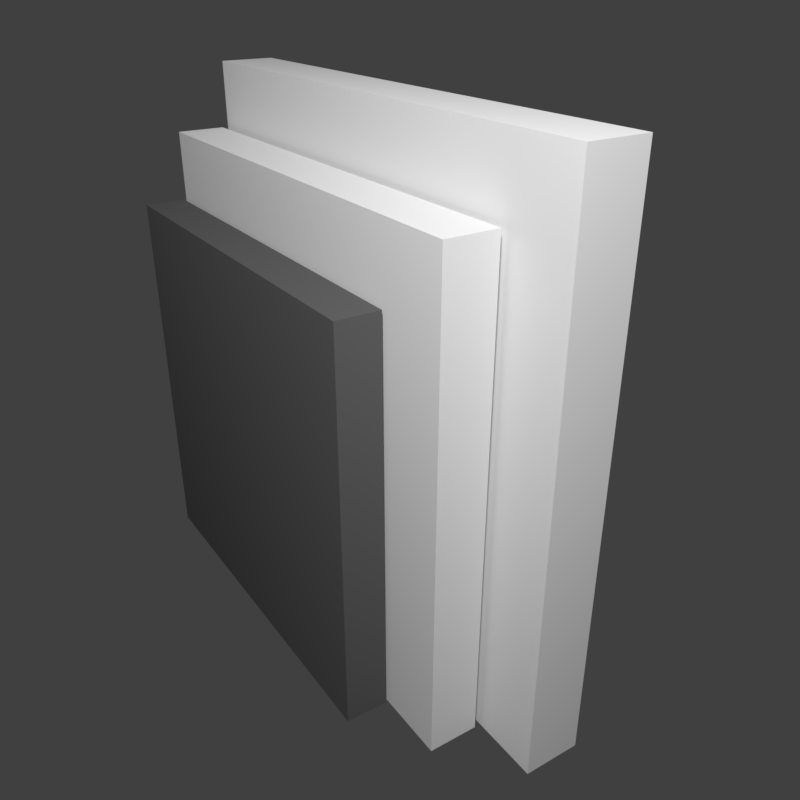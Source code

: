# Source: Icon_MultiSizeBrush.blend  (saved by Blender 2.79.0; exported with 4.5.12 LTS)
import bpy
from mathutils import Matrix  # noqa: F401  (used for matrix-valued properties, if any)

bpy.ops.wm.read_factory_settings(use_empty=True)
scene = bpy.context.scene
scene.name = 'Scene'

# ---- collections
col_collection_1 = bpy.data.collections.new('Collection 1'); scene.collection.children.link(col_collection_1)

# ---- materials (node trees are filled in below, after node groups)
mat_material = bpy.data.materials.new('Material')
mat_material.alpha_threshold = 0.0
mat_material.roughness = 0.5
mat_material_001 = bpy.data.materials.new('Material.001')
mat_material_001.alpha_threshold = 0.0
mat_material_001.diffuse_color = (0.1107, 0.1107, 0.1107, 1.0)
mat_material_001.roughness = 0.5

# ---- material node trees

# ---- world
world_world = bpy.data.worlds.new('World'); scene.world = world_world
world_world.color = (0.05088, 0.05088, 0.05088)
world_world.use_sun_shadow = False
world_world.sun_shadow_jitter_overblur = 0.0
world_world.cycles.sampling_method = 'MANUAL'

# ---- cameras
cam_camera = bpy.data.cameras.new('Camera')
cam_camera.clip_end = 100.0
cam_camera.lens = 35.0
cam_camera.sensor_width = 32.0
cam_camera.sensor_height = 18.0
cam_camera.display_size = 2.0
cam_camera.dof.focus_distance = 0.0

# ---- lights
light_point = bpy.data.lights.new('Point', 'POINT')
light_point.transmission_factor = 0.0
light_point.energy = 100.0
light_point.shadow_buffer_clip_start = 0.5
light_point.shadow_soft_size = 0.1
light_point.shadow_maximum_resolution = 0.006
light_point.use_absolute_resolution = True

# ---- meshes
me_cube_002 = bpy.data.meshes.new('Cube.002')
me_cube_002.from_pydata([(-0.0556, -1.0, -0.03163), (-0.0556, -1.0, 1.968), (-0.0556, 1.0, -0.03163), (-0.0556, 1.0, 1.968), (1.944, -1.0, -0.03163), (1.944, -1.0, 1.968), (1.944, 1.0, -0.03163), (1.944, 1.0, 1.968)], [], [(0, 1, 3, 2), (2, 3, 7, 6), (6, 7, 5, 4), (4, 5, 1, 0), (2, 6, 4, 0), (7, 3, 1, 5)])
me_cube_002.materials.append(mat_material)
me_cube_002.use_remesh_preserve_volume = False
me_cube_002.use_remesh_preserve_attributes = False
me_cube_002.use_mirror_vertex_groups = False
me_cube_002.update()
me_cube_000 = bpy.data.meshes.new('Cube.000')
me_cube_000.from_pydata([(-0.0556, -1.0, -0.03163), (-0.0556, -1.0, 1.968), (-0.0556, 1.0, -0.03163), (-0.0556, 1.0, 1.968), (1.944, -1.0, -0.03163), (1.944, -1.0, 1.968), (1.944, 1.0, -0.03163), (1.944, 1.0, 1.968)], [], [(0, 1, 3, 2), (2, 3, 7, 6), (6, 7, 5, 4), (4, 5, 1, 0), (2, 6, 4, 0), (7, 3, 1, 5)])
me_cube_000.use_remesh_preserve_volume = False
me_cube_000.use_remesh_preserve_attributes = False
me_cube_000.use_mirror_vertex_groups = False
me_cube_000.update()
me_cube_001 = bpy.data.meshes.new('Cube.001')
me_cube_001.from_pydata([(-0.0556, -1.0, -0.03163), (-0.0556, -1.0, 1.968), (-0.0556, 1.0, -0.03163), (-0.0556, 1.0, 1.968), (1.944, -1.0, -0.03163), (1.944, -1.0, 1.968), (1.944, 1.0, -0.03163), (1.944, 1.0, 1.968)], [], [(0, 1, 3, 2), (2, 3, 7, 6), (6, 7, 5, 4), (4, 5, 1, 0), (2, 6, 4, 0), (7, 3, 1, 5)])
me_cube_001.materials.append(mat_material_001)
me_cube_001.use_remesh_preserve_volume = False
me_cube_001.use_remesh_preserve_attributes = False
me_cube_001.use_mirror_vertex_groups = False
me_cube_001.update()

# ---- objects
ob_camera = bpy.data.objects.new('Camera', cam_camera)
ob_point = bpy.data.objects.new('Point', light_point)
ob_cube_002 = bpy.data.objects.new('Cube.002', me_cube_002)
ob_cube_001 = bpy.data.objects.new('Cube.001', me_cube_000)
ob_cube = bpy.data.objects.new('Cube', me_cube_001)

# ---- transforms, parenting, visibility, modifiers, constraints
ob_camera.location = (1.336, -0.4275, 0.9268)
ob_camera.rotation_euler = (1.101, -4.63e-06, 0.984)
ob_camera.lineart.crease_threshold = 0.0
ob_point.location = (1.388, -0.5641, 1.63)
ob_point.lineart.crease_threshold = 0.0
ob_cube_002.location = (0.0, 0.1865, 0.0)
ob_cube_002.scale = (0.3971, 0.04165, 0.3971)
ob_cube_002.lineart.crease_threshold = 0.0
ob_cube_001.location = (0.0, 0.09814, 0.0)
ob_cube_001.scale = (0.3471, 0.03641, 0.3471)
ob_cube_001.lineart.crease_threshold = 0.0
ob_cube.location = (0.0, 0.02588, 0.0)
ob_cube.scale = (0.2942, 0.03086, 0.2942)
ob_cube.lineart.crease_threshold = 0.0

# ---- collection membership
col_collection_1.objects.link(ob_camera)
col_collection_1.objects.link(ob_point)
col_collection_1.objects.link(ob_cube_002)
col_collection_1.objects.link(ob_cube_001)
col_collection_1.objects.link(ob_cube)

# ---- scene / render settings (as saved in the file)
scene.camera = ob_camera
scene.frame_start = 1; scene.frame_end = 250; scene.frame_set(1)
scene.render.engine = 'CYCLES'
scene.render.resolution_x = 128
scene.render.resolution_y = 128
scene.render.dither_intensity = 0.0
scene.render.film_transparent = True
scene.cycles.use_denoising = False
scene.cycles.samples = 128
scene.cycles.sampling_pattern = 'TABULATED_SOBOL'
scene.cycles.use_adaptive_sampling = False
scene.cycles.use_light_tree = False
scene.cycles.blur_glossy = 0.0
scene.cycles.sample_clamp_indirect = 0.0
scene.view_settings.view_transform = 'Standard'
bpy.context.view_layer.update()
